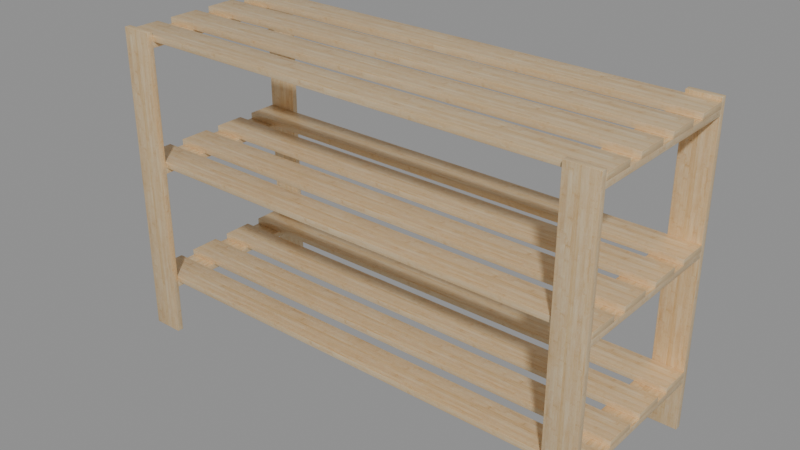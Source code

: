 # Source: wooden-shoe-rack_2K_504b76f3-52cc-4af4-8d63-197bc79a5130.blend  (saved by Blender 4.4.30; exported with 4.5.12 LTS)
import bpy
from mathutils import Matrix  # noqa: F401  (used for matrix-valued properties, if any)

bpy.ops.wm.read_factory_settings(use_empty=True)
scene = bpy.context.scene
scene.name = 'upload'

# ---- collections
col_wooden_shoe_rack = bpy.data.collections.new('Wooden Shoe Rack'); scene.collection.children.link(col_wooden_shoe_rack)

# ---- images (referenced by path relative to the original .blend; pixels are not part of the script)
import os
ASSET_DIR = os.environ.get("B2B_ASSET_DIR", "")  # directory of the original .blend (textures are referenced by path, not embedded)
HERE = os.path.dirname(os.path.abspath(__file__))  # packed textures are extracted next to this script under _unpacked/

def load_image(name, relpath, width, height, colorspace="sRGB"):
    """Load a texture the original file referenced (path relative to the .blend, or extracted next to this script)."""
    p = next((c for c in (os.path.join(HERE, relpath), os.path.join(ASSET_DIR, relpath)) if relpath and os.path.exists(c)), "")
    if p:
        img = bpy.data.images.load(p, check_existing=True)
        img.name = name
    else:  # same state as the original file: an image datablock whose file is absent (Cycles renders it pink)
        img = bpy.data.images.new(name, width, height)
        img.source = "FILE"
        img.filepath = "//" + (relpath or name)
    img.colorspace_settings.name = colorspace
    return img
img_wood_smooth_5x_jpg_004 = load_image('wood-smooth-5x.jpg.004', '_unpacked/wood-smooth-5x.5a2159e2.jpg', 2400, 2400, 'sRGB')
img_wood_smooth_5_jpg_004 = load_image('wood-smooth-5.jpg.004', '_unpacked/wood-smooth-5.004334b9.jpg', 2400, 2400, 'sRGB')
img_wood_smooth_5_normal_jpg_004 = load_image('wood-smooth-5_normal.jpg.004', '_unpacked/wood-smooth-5_normal.5a55b4f9.jpg', 2400, 2400, 'Non-Color')
img_bump_rock_05k___copy_jpg_005 = load_image('bump_rock_05k - Copy.jpg.005', '_unpacked/bump_rock_05k_-_Copy.2d41f7b0.jpg', 512, 512, 'Non-Color')
img_wood_smooth_5_spec_jpg_004 = load_image('wood-smooth-5_spec.jpg.004', '_unpacked/wood-smooth-5_spec.0c03535a.jpg', 2400, 2400, 'Non-Color')
img_wood_83_diffuse_jpg_005 = load_image('wood-83_diffuse.jpg.005', '_unpacked/wood-83_diffuse.9f73239b.jpg', 2048, 2048, 'sRGB')
img_wood_smooth_5x_normal_jpg_004 = load_image('wood-smooth-5x_normal.jpg.004', '_unpacked/wood-smooth-5x_normal.88103cde.jpg', 2400, 2400, 'Non-Color')
img_wood_smooth_5x_spec_jpg_004 = load_image('wood-smooth-5x_spec.jpg.004', '_unpacked/wood-smooth-5x_spec.f00e601f.jpg', 2400, 2400, 'Non-Color')

# ---- materials (node trees are filled in below, after node groups)
mat_wood_smooth_bamboo_004 = bpy.data.materials.new('Wood Smooth Bamboo.004')
mat_wood_smooth_bamboo_004.displacement_method = 'BOTH'

# ---- node groups
ng_smooth_by_angle_007 = bpy.data.node_groups.new('Smooth by Angle.007', 'GeometryNodeTree')
_s = ng_smooth_by_angle_007.interface.new_socket(name='Mesh', in_out='OUTPUT', socket_type='NodeSocketGeometry')
_s = ng_smooth_by_angle_007.interface.new_socket(name='Mesh', in_out='INPUT', socket_type='NodeSocketGeometry')
_s = ng_smooth_by_angle_007.interface.new_socket(name='Angle', in_out='INPUT', socket_type='NodeSocketFloat')
_s.subtype = 'ANGLE'
_s.default_value = 0.5236
_s.min_value = 0.0
_s.max_value = 3.142
_s.description = 'Maximum face angle for smooth edges'
_s = ng_smooth_by_angle_007.interface.new_socket(name='Ignore Sharpness', in_out='INPUT', socket_type='NodeSocketBool')
_s.force_non_field = True
ng_smooth_by_angle_007.description = 'Set the sharpness of mesh edges based on the angle between the neighboring faces'
ng_smooth_by_angle_007.is_modifier = True
_N = ng_smooth_by_angle_007.nodes; _L = ng_smooth_by_angle_007.links
n0 = _N.new('GeometryNodeSetShadeSmooth'); n0.name = 'Set Shade Smooth'; n0.location = (120, -80)
n0.domain = 'EDGE'
n1 = _N.new('GeometryNodeSetShadeSmooth'); n1.name = 'Set Shade Smooth.001'; n1.location = (300, -80)
n2 = _N.new('NodeGroupOutput'); n2.name = 'Group Output'; n2.location = (480, -80)
n3 = _N.new('GeometryNodeInputMeshEdgeAngle'); n3.name = 'Edge Angle'; n3.location = (-440, -240)
n4 = _N.new('NodeGroupInput'); n4.name = 'Group Input'; n4.location = (-80, -80)
n5 = _N.new('GeometryNodeInputEdgeSmooth'); n5.name = 'Is Edge Smooth'; n5.location = (-260, -120)
n6 = _N.new('GeometryNodeInputShadeSmooth'); n6.name = 'Is Shade Smooth'; n6.location = (-440, -397)
n7 = _N.new('FunctionNodeCompare'); n7.name = 'Compare'; n7.location = (-260, -260)
n7.operation = 'LESS_EQUAL'
n7.inputs[6].default_value = (0.0, 0.0, 0.0, 0.0)
n7.inputs[7].default_value = (0.0, 0.0, 0.0, 0.0)
n8 = _N.new('FunctionNodeBooleanMath'); n8.name = 'Boolean Math.001'; n8.location = (-80, -260)
n9 = _N.new('NodeGroupInput'); n9.name = 'Group Input.001'; n9.location = (-440, -329)
n10 = _N.new('NodeGroupInput'); n10.name = 'Group Input.002'; n10.location = (-259, -189)
n11 = _N.new('FunctionNodeBooleanMath'); n11.name = 'Boolean Math'; n11.location = (-80, -149)
n11.operation = 'OR'
n12 = _N.new('FunctionNodeBooleanMath'); n12.name = 'Boolean Math.002'; n12.location = (-260, -380)
n12.operation = 'OR'
n13 = _N.new('NodeGroupInput'); n13.name = 'Group Input.003'; n13.location = (-440, -460)
_L.new(n3.outputs[0], n7.inputs[0])
_L.new(n1.outputs[0], n2.inputs[0])
_L.new(n9.outputs[1], n7.inputs[1])
_L.new(n7.outputs[0], n8.inputs[0])
_L.new(n4.outputs[0], n0.inputs[0])
_L.new(n0.outputs[0], n1.inputs[0])
_L.new(n8.outputs[0], n0.inputs[2])
_L.new(n10.outputs[2], n11.inputs[1])
_L.new(n5.outputs[0], n11.inputs[0])
_L.new(n11.outputs[0], n0.inputs[1])
_L.new(n13.outputs[2], n12.inputs[1])
_L.new(n6.outputs[0], n12.inputs[0])
_L.new(n12.outputs[0], n8.inputs[1])
n2.is_active_output = True

# ---- material node trees
mat_wood_smooth_bamboo_004.use_nodes = True; mat_wood_smooth_bamboo_004.node_tree.nodes.clear()
_N = mat_wood_smooth_bamboo_004.node_tree.nodes; _L = mat_wood_smooth_bamboo_004.node_tree.links
n0 = _N.new('ShaderNodeOutputMaterial'); n0.name = 'Material Output'; n0.location = (2892, -971)
n1 = _N.new('ShaderNodeBsdfPrincipled'); n1.name = 'Principled BSDF'; n1.location = (2238, -731)
n1.distribution = 'GGX'
n1.subsurface_method = 'RANDOM_WALK_SKIN'
n1.inputs[1].default_value = 0.4
n1.inputs[3].default_value = 1.45
n1.inputs[8].default_value = 0.025
n1.inputs[13].default_value = 0.2
n1.inputs[27].default_value = (0.0, 0.0, 0.0, 1.0)
n1.inputs[28].default_value = 1.0
n2 = _N.new('ShaderNodeTexImage'); n2.name = 'Image Texture.004'; n2.location = (1002, -197)
n2.image = img_wood_smooth_5x_jpg_004
n3 = _N.new('ShaderNodeTexImage'); n3.name = 'Image Texture.005'; n3.location = (726, -197)
n3.image = img_wood_smooth_5_jpg_004
n4 = _N.new('ShaderNodeMix'); n4.name = 'Mix'; n4.location = (1604, -24)
n4.data_type = 'RGBA'
n5 = _N.new('ShaderNodeTexNoise'); n5.name = 'Noise Texture'; n5.location = (786, 289)
n5.inputs[2].default_value = 3.0
n5.inputs[3].default_value = 7.0
n5.inputs[8].default_value = 0.2
n6 = _N.new('ShaderNodeValToRGB'); n6.name = 'Color Ramp'; n6.location = (974, 212)
while len(n6.color_ramp.elements) > 1: n6.color_ramp.elements.remove(n6.color_ramp.elements[-1])
n6.color_ramp.elements[0].position = 0.3955; n6.color_ramp.elements[0].color = (0.0, 0.0, 0.0, 1.0)
_e = n6.color_ramp.elements.new(0.6455); _e.color = (1.0, 1.0, 1.0, 1.0)
n7 = _N.new('ShaderNodeTexImage'); n7.name = 'Image Texture.007'; n7.location = (727, -827)
n7.image = img_wood_smooth_5_normal_jpg_004
n8 = _N.new('ShaderNodeNormalMap'); n8.name = 'Normal Map.001'; n8.location = (1843, -877)
n8.inputs[0].default_value = 0.5
n9 = _N.new('ShaderNodeTexCoord'); n9.name = 'Texture Coordinate.001'; n9.location = (-639, -298)
n10 = _N.new('ShaderNodeBump'); n10.name = 'Bump.001'; n10.location = (2058, -902)
n10.inputs[0].default_value = 0.1
n10.inputs[1].default_value = 1.0
n11 = _N.new('ShaderNodeTexImage'); n11.name = 'Image Texture.006'; n11.location = (1138, -1183)
n11.image = img_bump_rock_05k___copy_jpg_005
n12 = _N.new('ShaderNodeMapping'); n12.name = 'Mapping.003'; n12.location = (48, -751)
n12.inputs[2].default_value = (0.0, 0.0, 1.571)
n12.inputs[3].default_value = (8.0, 8.0, 8.0)
n13 = _N.new('ShaderNodeTexImage'); n13.name = 'Image Texture.012'; n13.location = (727, -516)
n13.image = img_wood_smooth_5_spec_jpg_004
n14 = _N.new('ShaderNodeMapping'); n14.name = 'Mapping.004'; n14.location = (48, 74)
n15 = _N.new('NodeReroute'); n15.name = 'Reroute'; n15.location = (-271, -396)
n15.width = 11
n15.socket_idname = 'NodeSocketVector'
n16 = _N.new('ShaderNodeMapping'); n16.name = 'Mapping.005'; n16.location = (-459, -209)
n17 = _N.new('ShaderNodeValToRGB'); n17.name = 'Color Ramp.001'; n17.location = (1601, -620)
while len(n17.color_ramp.elements) > 1: n17.color_ramp.elements.remove(n17.color_ramp.elements[-1])
n17.color_ramp.elements[0].position = 0.0; n17.color_ramp.elements[0].color = (0.03187, 0.03187, 0.03187, 1.0)
_e = n17.color_ramp.elements.new(1.0); _e.color = (0.8172, 0.8172, 0.8172, 1.0)
n18 = _N.new('ShaderNodeMix'); n18.name = 'Mix.002'; n18.location = (1924, -121)
n18.data_type = 'RGBA'
n18.inputs[0].default_value = 1.0
n19 = _N.new('ShaderNodeValToRGB'); n19.name = 'Color Ramp.002'; n19.location = (1540, 380)
while len(n19.color_ramp.elements) > 1: n19.color_ramp.elements.remove(n19.color_ramp.elements[-1])
n19.color_ramp.elements[0].position = 0.7909; n19.color_ramp.elements[0].color = (0.0, 0.0, 0.0, 1.0)
_e = n19.color_ramp.elements.new(1.0); _e.color = (1.0, 1.0, 1.0, 1.0)
n20 = _N.new('ShaderNodeAmbientOcclusion'); n20.name = 'Ambient Occlusion'; n20.location = (1304, 436)
n21 = _N.new('ShaderNodeTexImage'); n21.name = 'Image Texture.008'; n21.location = (1557, -286)
n21.image = img_wood_83_diffuse_jpg_005
n22 = _N.new('ShaderNodeTexImage'); n22.name = 'Image Texture.009'; n22.location = (1007, -831)
n22.image = img_wood_smooth_5x_normal_jpg_004
n23 = _N.new('ShaderNodeMix'); n23.name = 'Mix.001'; n23.location = (1382, -897)
n23.data_type = 'RGBA'
n24 = _N.new('ShaderNodeMix'); n24.name = 'Mix.003'; n24.location = (1344, -607)
n24.data_type = 'RGBA'
n25 = _N.new('ShaderNodeTexImage'); n25.name = 'Image Texture.013'; n25.location = (996, -516)
n25.image = img_wood_smooth_5x_spec_jpg_004
n26 = _N.new('ShaderNodeMapping'); n26.name = 'Mapping.006'; n26.location = (60, 456)
n26.inputs[3].default_value = (8.0, 1.0, 1.0)
_L.new(n3.outputs[0], n4.inputs[6])
_L.new(n6.outputs[0], n4.inputs[0])
_L.new(n2.outputs[0], n4.inputs[7])
_L.new(n5.outputs[0], n6.inputs[0])
_L.new(n17.outputs[0], n1.inputs[2])
_L.new(n8.outputs[0], n10.inputs[4])
_L.new(n11.outputs[0], n10.inputs[3])
_L.new(n12.outputs[0], n11.inputs[0])
_L.new(n15.outputs[0], n12.inputs[0])
_L.new(n15.outputs[0], n14.inputs[0])
_L.new(n16.outputs[0], n15.inputs[0])
_L.new(n9.outputs[2], n16.inputs[0])
_L.new(n24.outputs[2], n17.inputs[0])
_L.new(n18.outputs[2], n1.inputs[0])
_L.new(n20.outputs[0], n19.inputs[0])
_L.new(n4.outputs[2], n18.inputs[7])
_L.new(n21.outputs[0], n18.inputs[6])
_L.new(n7.outputs[0], n23.inputs[6])
_L.new(n22.outputs[0], n23.inputs[7])
_L.new(n23.outputs[2], n8.inputs[1])
_L.new(n14.outputs[0], n7.inputs[0])
_L.new(n14.outputs[0], n22.inputs[0])
_L.new(n13.outputs[0], n24.inputs[7])
_L.new(n25.outputs[0], n24.inputs[6])
_L.new(n6.outputs[0], n24.inputs[0])
_L.new(n6.outputs[0], n23.inputs[0])
_L.new(n14.outputs[0], n3.inputs[0])
_L.new(n14.outputs[0], n13.inputs[0])
_L.new(n14.outputs[0], n25.inputs[0])
_L.new(n14.outputs[0], n2.inputs[0])
_L.new(n14.outputs[0], n21.inputs[0])
_L.new(n15.outputs[0], n26.inputs[0])
_L.new(n26.outputs[0], n5.inputs[0])
_L.new(n10.outputs[0], n1.inputs[5])
_L.new(n1.outputs[0], n0.inputs[0])
n0.is_active_output = True

# ---- meshes
me_cube_167 = bpy.data.meshes.new('Cube.167')
me_cube_167.from_pydata([(-0.4, -0.025, -0.005), (-0.4, -0.025, 0.005), (-0.4, 0.025, -0.005), (-0.4, 0.025, 0.005), (0.4, -0.025, -0.005), (0.4, -0.025, 0.005), (0.4, 0.025, -0.005), (0.4, 0.025, 0.005)], [], [(0, 1, 3, 2), (2, 3, 7, 6), (6, 7, 5, 4), (4, 5, 1, 0), (2, 6, 4, 0), (7, 3, 1, 5)])
me_cube_167.polygons.foreach_set('use_smooth', [True] * 6)
_uv = me_cube_167.uv_layers.new(name='UVMap')
_uv.uv.foreach_set('vector', [0.375, 0.0, 0.625, 0.0, 0.625, 0.25, 0.375, 0.25, 0.375, 0.25, 0.625, 0.25, 0.625, 0.5, 0.375, 0.5, 0.375, 0.5, 0.625, 0.5, 0.625, 0.75, 0.375, 0.75, 0.375, 0.75, 0.625, 0.75, 0.625, 1.0, 0.375, 1.0, 0.125, 0.5, 0.375, 0.5, 0.375, 0.75, 0.125, 0.75, 0.625, 0.5, 0.875, 0.5, 0.875, 0.75, 0.625, 0.75])
_uv = me_cube_167.uv_layers.new(name='automap')
_uv.uv.foreach_set('vector', [0.2438, -0.375, 0.2188, -0.375, 0.2188, -0.5, 0.2438, -0.5, 0.1938, 1.5, 0.1688, 1.5, 0.1688, -0.5, 0.1938, -0.5, 0.2438, -0.25, 0.2188, -0.25, 0.2188, -0.375, 0.2438, -0.375, 0.2188, 1.5, 0.1938, 1.5, 0.1938, -0.5, 0.2188, -0.5, 0.04375, -0.5, 0.04375, 1.5, -0.08125, 1.5, -0.08125, -0.5, 0.1688, -0.5, 0.1688, 1.5, 0.04375, 1.5, 0.04375, -0.5])
_uv.active_render = True
me_cube_167.materials.append(mat_wood_smooth_bamboo_004)
me_cube_167.auto_texspace = False
me_cube_167.update()
me_cube_168 = bpy.data.meshes.new('Cube.168')
me_cube_168.from_pydata([(0.3995, 0.1475, 7.451e-09), (0.3995, 0.1375, 7.451e-09), (0.3495, 0.1475, 7.451e-09), (0.3495, 0.1375, 7.451e-09), (0.3995, 0.1475, 0.505), (0.3995, 0.1375, 0.505), (0.3495, 0.1475, 0.505), (0.3495, 0.1375, 0.505)], [], [(0, 1, 3, 2), (2, 3, 7, 6), (6, 7, 5, 4), (4, 5, 1, 0), (2, 6, 4, 0), (7, 3, 1, 5)])
me_cube_168.polygons.foreach_set('use_smooth', [True] * 6)
_uv = me_cube_168.uv_layers.new(name='UVMap')
_uv.uv.foreach_set('vector', [0.375, 0.0, 0.625, 0.0, 0.625, 0.25, 0.375, 0.25, 0.375, 0.25, 0.625, 0.25, 0.625, 0.5, 0.375, 0.5, 0.375, 0.5, 0.625, 0.5, 0.625, 0.75, 0.375, 0.75, 0.375, 0.75, 0.625, 0.75, 0.625, 1.0, 0.375, 1.0, 0.125, 0.5, 0.375, 0.5, 0.375, 0.75, 0.125, 0.75, 0.625, 0.5, 0.875, 0.5, 0.875, 0.75, 0.625, 0.75])
_uv = me_cube_168.uv_layers.new(name='automap')
_uv.uv.foreach_set('vector', [0.2438, -0.375, 0.2188, -0.375, 0.2188, -0.5, 0.2438, -0.5, 0.1938, 1.5, 0.1688, 1.5, 0.1688, -0.5, 0.1938, -0.5, 0.2438, -0.25, 0.2188, -0.25, 0.2188, -0.375, 0.2438, -0.375, 0.2188, 1.5, 0.1938, 1.5, 0.1938, -0.5, 0.2188, -0.5, 0.04375, -0.5, 0.04375, 1.5, -0.08125, 1.5, -0.08125, -0.5, 0.1688, -0.5, 0.1688, 1.5, 0.04375, 1.5, 0.04375, -0.5])
_uv.active_render = True
me_cube_168.materials.append(mat_wood_smooth_bamboo_004)
me_cube_168.auto_texspace = False
me_cube_168.update()
me_cube_169 = bpy.data.meshes.new('Cube.169')
me_cube_169.from_pydata([(0.3995, -0.025, -0.015), (0.3995, -0.025, -0.005), (0.3495, -0.025, -0.015), (0.3495, -0.025, -0.005), (0.3995, 0.25, -0.015), (0.3995, 0.25, -0.005), (0.3495, 0.25, -0.015), (0.3495, 0.25, -0.005)], [], [(0, 1, 3, 2), (2, 3, 7, 6), (6, 7, 5, 4), (4, 5, 1, 0), (2, 6, 4, 0), (7, 3, 1, 5)])
me_cube_169.polygons.foreach_set('use_smooth', [True] * 6)
_uv = me_cube_169.uv_layers.new(name='UVMap')
_uv.uv.foreach_set('vector', [0.375, 0.0, 0.625, 0.0, 0.625, 0.25, 0.375, 0.25, 0.375, 0.25, 0.625, 0.25, 0.625, 0.5, 0.375, 0.5, 0.375, 0.5, 0.625, 0.5, 0.625, 0.75, 0.375, 0.75, 0.375, 0.75, 0.625, 0.75, 0.625, 1.0, 0.375, 1.0, 0.125, 0.5, 0.375, 0.5, 0.375, 0.75, 0.125, 0.75, 0.625, 0.5, 0.875, 0.5, 0.875, 0.75, 0.625, 0.75])
_uv = me_cube_169.uv_layers.new(name='automap')
_uv.uv.foreach_set('vector', [0.2438, -0.375, 0.2188, -0.375, 0.2188, -0.5, 0.2438, -0.5, 0.1938, 1.5, 0.1688, 1.5, 0.1688, -0.5, 0.1938, -0.5, 0.2438, -0.25, 0.2188, -0.25, 0.2188, -0.375, 0.2438, -0.375, 0.2188, 1.5, 0.1938, 1.5, 0.1938, -0.5, 0.2188, -0.5, 0.04375, -0.5, 0.04375, 1.5, -0.08125, 1.5, -0.08125, -0.5, 0.1688, -0.5, 0.1688, 1.5, 0.04375, 1.5, 0.04375, -0.5])
_uv.active_render = True
me_cube_169.materials.append(mat_wood_smooth_bamboo_004)
me_cube_169.auto_texspace = False
me_cube_169.update()

# ---- objects
ob_wooden_shoe_rack_002 = bpy.data.objects.new('Wooden Shoe Rack.002', None)
ob_wooden_shoe_rack = bpy.data.objects.new('Wooden Shoe Rack', me_cube_167)
ob_vertical = bpy.data.objects.new('Vertical', me_cube_168)
ob_support = bpy.data.objects.new('Support', me_cube_169)

# ---- transforms, parenting, visibility, modifiers, constraints
ob_wooden_shoe_rack_002.location = (0.0, 0.0, 0.0)
ob_wooden_shoe_rack.parent = ob_wooden_shoe_rack_002
ob_wooden_shoe_rack.location = (0.0, -0.1125, 0.095)
_m = ob_wooden_shoe_rack.modifiers.new('Bevel', 'BEVEL')
_m.width = 0.0005
_m.width_pct = 0.0005
_m.segments = 3
_m = ob_wooden_shoe_rack.modifiers.new('Array', 'ARRAY')
_m.count = 4
_m.relative_offset_displace = (0.0, 1.5, 0.0)
_m = ob_wooden_shoe_rack.modifiers.new('Array.001', 'ARRAY')
_m.count = 3
_m.relative_offset_displace = (0.0, 0.0, 20.0)
_m = ob_wooden_shoe_rack.modifiers.new('Smooth by Angle', 'NODES')
_m.node_group = ng_smooth_by_angle_007
_gi = [s.identifier for s in ng_smooth_by_angle_007.interface.items_tree if s.item_type == 'SOCKET' and s.in_out == 'INPUT']
_m[_gi[1]] = 1.047  # Angle
_m.use_pin_to_last = True
_m.show_group_selector = False
ob_vertical.parent = ob_wooden_shoe_rack_002
ob_vertical.location = (0.0, 0.0, 0.0)
_m = ob_vertical.modifiers.new('Bevel', 'BEVEL')
_m.width = 0.0005
_m.width_pct = 0.0005
_m.segments = 3
_m = ob_vertical.modifiers.new('Array', 'ARRAY')
_m.relative_offset_displace = (-15.0, 0.0, 0.0)
_m = ob_vertical.modifiers.new('Array.001', 'ARRAY')
_m.relative_offset_displace = (0.0, -28.5, 0.0)
_m = ob_vertical.modifiers.new('Smooth by Angle', 'NODES')
_m.node_group = ng_smooth_by_angle_007
_gi = [s.identifier for s in ng_smooth_by_angle_007.interface.items_tree if s.item_type == 'SOCKET' and s.in_out == 'INPUT']
_m[_gi[1]] = 1.047  # Angle
_m.use_pin_to_last = True
_m.show_group_selector = False
ob_support.parent = ob_wooden_shoe_rack_002
ob_support.location = (0.0, -0.1125, 0.095)
_m = ob_support.modifiers.new('Bevel', 'BEVEL')
_m.width = 0.0005
_m.width_pct = 0.0005
_m.segments = 3
_m.miter_outer = 'MITER_ARC'
_m = ob_support.modifiers.new('Array', 'ARRAY')
_m.relative_offset_displace = (-15.0, 0.0, 0.0)
_m = ob_support.modifiers.new('Array.001', 'ARRAY')
_m.count = 3
_m.relative_offset_displace = (0.0, 0.0, 20.0)
_m = ob_support.modifiers.new('Smooth by Angle', 'NODES')
_m.node_group = ng_smooth_by_angle_007
_gi = [s.identifier for s in ng_smooth_by_angle_007.interface.items_tree if s.item_type == 'SOCKET' and s.in_out == 'INPUT']
_m[_gi[1]] = 1.047  # Angle
_m.use_pin_to_last = True
_m.show_group_selector = False

# ---- collection membership
scene.collection.objects.link(ob_wooden_shoe_rack_002)
scene.collection.objects.link(ob_wooden_shoe_rack)
scene.collection.objects.link(ob_vertical)
scene.collection.objects.link(ob_support)
col_wooden_shoe_rack.objects.link(ob_wooden_shoe_rack_002)
col_wooden_shoe_rack.objects.link(ob_wooden_shoe_rack)
col_wooden_shoe_rack.objects.link(ob_vertical)
col_wooden_shoe_rack.objects.link(ob_support)

# ---- scene / render settings (as saved in the file)
scene.frame_start = 1; scene.frame_end = 250; scene.frame_set(1)
scene.render.engine = 'BLENDER_EEVEE_NEXT'
scene.render.image_settings.exr_codec = 'NONE'
scene.render.simplify_subdivision_render = 0
scene.render.simplify_child_particles_render = 0.0
scene.eevee.use_volume_custom_range = False
scene.eevee.use_fast_gi = False
scene.eevee.use_shadows = False
scene.view_settings.white_balance_temperature = 0.0
scene.view_settings.white_balance_tint = 0.0
scene.view_settings.white_balance_whitepoint = (2.97, 0.5193, -0.0414)
bpy.context.view_layer.update()

# ---- added for rendering (the .blend has no active camera and no usable light): camera, sun + grey world if the file has none
cam_auto = bpy.data.cameras.new('AutoCamera')
cam_auto.lens = 50.0
cam_auto.sensor_width = 36.0
cam_auto.clip_end = 1000.0
ob_auto_camera = bpy.data.objects.new('AutoCamera', cam_auto)
scene.collection.objects.link(ob_auto_camera)
ob_auto_camera.location = (0.917007, -1.10071, 0.986305)
ob_auto_camera.rotation_euler = (1.09748, -7.21219e-08, 0.694738)
scene.camera = ob_auto_camera
light_auto_sun = bpy.data.lights.new('AutoSun', 'SUN')
light_auto_sun.energy = 3.0
light_auto_sun.angle = 0.0523599
ob_auto_sun = bpy.data.objects.new('AutoSun', light_auto_sun)
scene.collection.objects.link(ob_auto_sun)
ob_auto_sun.rotation_euler = (0.872665, 0.174533, 0.523599)
if scene.world is None:
    world_auto = bpy.data.worlds.new('AutoWorld')
    world_auto.color = (0.3, 0.3, 0.3)
    scene.world = world_auto
bpy.context.view_layer.update()
